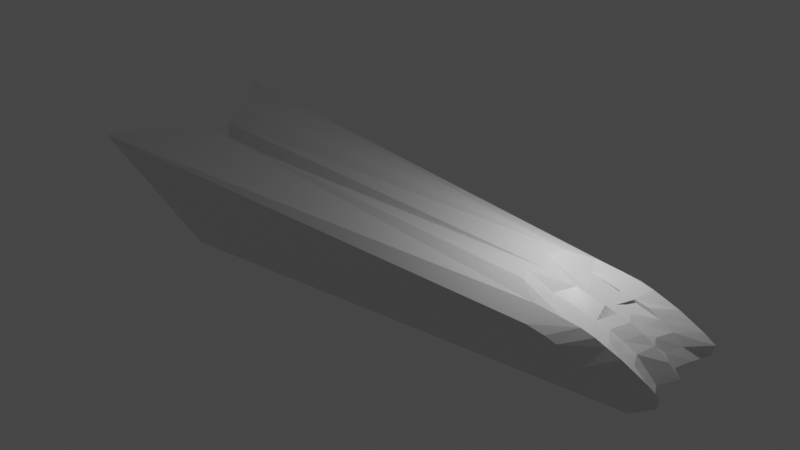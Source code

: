 # Source: Concept_Drone_v0.1.2.blend  (saved by Blender 2.82.7; exported with 4.5.12 LTS)
import bpy
from mathutils import Matrix  # noqa: F401  (used for matrix-valued properties, if any)

bpy.ops.wm.read_factory_settings(use_empty=True)
scene = bpy.context.scene
scene.name = 'Scene'

# ---- collections
col_collection = bpy.data.collections.new('Collection'); scene.collection.children.link(col_collection)

# ---- materials (node trees are filled in below, after node groups)
mat_material = bpy.data.materials.new('Material')
mat_material.alpha_threshold = 0.0
mat_material.use_transparent_shadow = False
mat_material.line_color = (0.0, 0.0, 0.0, 1.0)

# ---- material node trees
mat_material.use_nodes = True; mat_material.node_tree.nodes.clear()
_N = mat_material.node_tree.nodes; _L = mat_material.node_tree.links
n0 = _N.new('ShaderNodeOutputMaterial'); n0.name = 'Material Output'; n0.location = (300, 300)
n1 = _N.new('ShaderNodeBsdfPrincipled'); n1.name = 'Principled BSDF'; n1.location = (10, 300)
n1.distribution = 'GGX'
n1.subsurface_method = 'BURLEY'
n1.inputs[2].default_value = 0.4
n1.inputs[3].default_value = 1.45
n1.inputs[27].default_value = (0.0, 0.0, 0.0, 1.0)
n1.inputs[28].default_value = 1.0
_L.new(n1.outputs[0], n0.inputs[0])
n0.is_active_output = True

# ---- world
world_world = bpy.data.worlds.new('World'); scene.world = world_world
world_world.use_nodes = True; world_world.node_tree.nodes.clear()
_N = world_world.node_tree.nodes; _L = world_world.node_tree.links
n0 = _N.new('ShaderNodeOutputWorld'); n0.name = 'World Output'; n0.location = (300, 300)
n1 = _N.new('ShaderNodeBackground'); n1.name = 'Background'; n1.location = (10, 300)
n1.inputs[0].default_value = (0.05088, 0.05088, 0.05088, 1.0)
_L.new(n1.outputs[0], n0.inputs[0])
n0.is_active_output = True
world_world.color = (0.05088, 0.05088, 0.05088)
world_world.use_sun_shadow = False
world_world.sun_shadow_jitter_overblur = 0.0

# ---- lights
light_light = bpy.data.lights.new('Light', 'POINT')
light_light.transmission_factor = 0.0
light_light.energy = 1000.0
light_light.shadow_soft_size = 0.1
light_light.shadow_maximum_resolution = 0.006
light_light.use_absolute_resolution = True

# ---- meshes
me_cube = bpy.data.meshes.new('Cube')
me_cube.from_pydata([(4.149, 3.053, 0.3935), (8.771, 3.053, -1.624), (4.149, -3.054, 0.3935), (8.771, -3.054, -1.624), (-18.9, 4.877, 2.676), (-13.8, 3.889, -1.831), (-18.9, -4.878, 2.676), (-13.8, -3.89, -1.831), (-15.77, -0.0004624, 1.105), (6.715, 3.053, -0.4905), (6.715, -3.054, -0.4905), (4.48, 0.006261, 0.799), (9.286, -0.0005216, -1.529), (6.983, -0.0005219, 0.1309), (7.882, 3.053, -1.032), (7.882, -3.054, -1.032), (4.249, -1.527, 0.689), (9.048, 1.526, -1.573), (5.549, 3.053, 0.0508), (5.549, -3.054, 0.0508), (4.249, 1.526, 0.689), (9.048, -1.527, -1.573), (6.936, -1.527, 0.05045), (6.936, 1.526, 0.05045), (8.103, -0.0005218, -0.4908), (8.079, 1.526, -0.6353), (8.079, -1.527, -0.6353), (5.306, -2.291, 0.754), (3.895, 0.7697, 0.6532), (3.895, -0.7572, 0.6532), (5.005, 3.053, 0.2251), (5.005, -3.054, 0.2251), (5.306, 2.29, 0.754), (6.693, 2.29, 0.4517), (6.753, -2.291, 0.454), (6.106, 2.29, 0.6447), (6.106, -2.291, 0.6447), (8.465, 3.053, -1.302), (8.465, -3.054, -1.302), (9.498, 2.29, -1.49), (6.132, 3.053, -0.2198), (6.132, -3.054, -0.2198), (8.703, -0.764, -1.637), (7.899, -2.291, -0.02112), (6.529, 0.7629, 0.004993), (8.754, -0.0005217, -0.9848), (7.298, 3.053, -0.7611), (7.298, -3.054, -0.7611), (8.703, 0.7629, -1.637), (9.538, -2.291, -1.482), (6.529, -0.764, 0.004993), (7.899, 2.29, -0.02112), (7.589, -0.0005218, -0.1672), (7.746, 0.7629, -0.6271), (9.054, 2.29, -0.6347), (8.563, 1.526, -1.104), (7.508, 1.526, -0.2924), (9.054, -2.291, -0.6347), (7.746, -0.764, -0.6271), (8.563, -1.527, -1.104), (7.508, -1.527, -0.2924), (7.137, -0.764, -0.311), (8.224, -0.764, -1.132), (9.588, -2.291, -1.004), (8.476, 2.29, -0.3279), (9.588, 2.29, -1.004), (8.224, 0.7629, -1.132), (7.137, 0.7629, -0.311), (8.476, -2.291, -0.3279), (7.255, -2.291, 0.2359), (7.31, 2.29, 0.2134), (5.228, 0.004565, 0.6057), (5.707, -1.527, 0.3582), (5.293, -0.7606, 0.3116), (3.993, -2.291, 0.9179), (5.293, 0.7663, 0.3116), (5.646, 1.526, 0.356), (5.911, -0.7623, 0.1583), (6.25, -1.527, 0.2238), (5.911, 0.7646, 0.1583), (6.305, 1.526, 0.2013), (5.043, -1.527, 0.5031), (5.813, 0.002869, 0.4474), (6.398, 0.001174, 0.2891), (5.029, 1.526, 0.505), (4.676, -0.7589, 0.4649), (2.936, 1.526, 1.283), (4.676, 0.768, 0.4649), (2.936, -1.527, 1.283), (3.167, 0.006261, 1.075), (2.582, 0.7697, 1.248), (2.582, -0.7572, 1.248), (3.993, 2.29, 0.9179), (-16.29, 1.415, 2.939), (-16.29, -1.416, 2.939), (-16.51, 0.7135, 2.185), (-16.51, -0.7019, 2.185), (3.258, 3.132, 0.6747), (3.258, -3.133, 0.8152)], [(35, 84), (34, 72), (8, 11), (0, 8), (8, 2), (8, 29), (8, 28), (84, 87), (33, 76), (70, 80), (69, 78), (23, 44), (22, 50), (71, 87), (71, 85), (81, 85), (36, 81), (0, 97), (2, 98), (92, 97), (74, 98), (6, 98), (4, 97)], [(3, 38, 15, 47, 10, 41, 19, 31, 2, 6, 7), (5, 1, 39, 17, 48, 12, 42, 21, 49, 3, 7), (36, 27, 2, 31), (5, 4, 0, 30, 18, 40, 9, 46, 14, 37, 1), (68, 43, 10, 47), (67, 44, 13, 52), (66, 53, 24, 45), (65, 54, 25, 55), (64, 51, 23, 56), (63, 57, 15, 38), (62, 58, 26, 59), (33, 18, 30, 35), (10, 43, 69, 41), (70, 40, 18, 33), (30, 0, 32, 35), (13, 44, 79, 75, 87, 28, 11, 71, 82, 83), (9, 40, 70, 51), (58, 61, 60, 26), (24, 52, 61, 58), (52, 13, 50, 61), (42, 62, 59, 21), (12, 45, 62, 42), (45, 24, 58, 62), (49, 63, 38, 3), (21, 59, 63, 49), (59, 26, 57, 63), (54, 64, 56, 25), (14, 46, 64, 54), (46, 9, 51, 64), (39, 65, 55, 17), (1, 37, 65, 39), (37, 14, 54, 65), (48, 66, 45, 12), (17, 55, 66, 48), (55, 25, 53, 66), (53, 67, 52, 24), (25, 56, 67, 53), (57, 68, 47, 15), (26, 60, 68, 57), (60, 22, 43, 68), (69, 34, 19, 41), (19, 34, 36, 31), (8, 16, 29, 11, 28, 20), (23, 51, 70, 33, 35, 32, 20, 84, 76, 80), (43, 22, 78, 72, 81, 16, 27, 36, 34, 69), (50, 13, 83, 82, 71, 11, 29, 85, 73, 77), (78, 22, 60, 61, 50, 77, 73, 85, 29, 16, 81, 72), (79, 44, 67, 56, 23, 80, 76, 84, 20, 28, 87, 75), (73, 77, 78, 72), (76, 80, 79, 75), (77, 73, 82, 83), (75, 79, 83, 82), (11, 29, 91, 89), (27, 16, 88, 74), (11, 28, 90, 89), (20, 28, 90, 86), (20, 32, 92, 86), (16, 29, 91, 88), (88, 91, 96, 94), (89, 90, 95, 8), (86, 90, 95, 93), (86, 92, 4, 93), (89, 91, 96, 8), (74, 88, 94, 6), (7, 6, 94, 96, 8, 95, 93, 4, 5), (0, 4, 92, 32), (2, 27, 74, 6)])
_uv = me_cube.uv_layers.new(name='UVMap')
_uv.uv.foreach_set('vector', [0.375, 0.75, 0.4062, 0.75, 0.4375, 0.75, 0.4688, 0.75, 0.5, 0.75, 0.5312, 0.75, 0.5625, 0.75, 0.5938, 0.75, 0.625, 0.75, 0.625, 1.0, 0.375, 1.0, 0.125, 0.5, 0.375, 0.5, 0.375, 0.5312, 0.375, 0.5625, 0.375, 0.5938, 0.375, 0.625, 0.375, 0.6562, 0.375, 0.6875, 0.375, 0.7188, 0.375, 0.75, 0.125, 0.75, 0.5938, 0.7188, 0.625, 0.7188, 0.625, 0.75, 0.5938, 0.75, 0.375, 0.25, 0.625, 0.25, 0.625, 0.5, 0.5938, 0.5, 0.5625, 0.5, 0.5312, 0.5, 0.5, 0.5, 0.4688, 0.5, 0.4375, 0.5, 0.4062, 0.5, 0.375, 0.5, 0.4688, 0.7188, 0.5, 0.7188, 0.5, 0.75, 0.4688, 0.75, 0.4688, 0.5938, 0.5, 0.5938, 0.5, 0.625, 0.4688, 0.625, 0.4062, 0.5938, 0.4375, 0.5938, 0.4375, 0.625, 0.4062, 0.625, 0.4062, 0.5312, 0.4375, 0.5312, 0.4375, 0.5625, 0.4062, 0.5625, 0.4688, 0.5312, 0.5, 0.5312, 0.5, 0.5625, 0.4688, 0.5625, 0.4062, 0.7188, 0.4375, 0.7188, 0.4375, 0.75, 0.4062, 0.75, 0.4062, 0.6562, 0.4375, 0.6562, 0.4375, 0.6875, 0.4062, 0.6875, 0.0, 0.0, 0.5625, 0.5, 0.5938, 0.5, 0.5938, 0.5312, 0.5, 0.75, 0.5, 0.7188, 0.0, 0.0, 0.5312, 0.75, 0.0, 0.0, 0.5312, 0.5, 0.5625, 0.5, 0.0, 0.0, 0.5938, 0.5, 0.625, 0.5, 0.625, 0.5312, 0.5938, 0.5312, 0.5, 0.625, 0.5, 0.5938, 0.5, 0.5938, 0.5, 0.5938, 0.5, 0.5938, 0.5, 0.5938, 0.5, 0.625, 0.5, 0.625, 0.5, 0.625, 0.5, 0.625, 0.5, 0.5, 0.5312, 0.5, 0.0, 0.0, 0.5, 0.5312, 0.4375, 0.6562, 0.4688, 0.6562, 0.4688, 0.6875, 0.4375, 0.6875, 0.4375, 0.625, 0.4688, 0.625, 0.4688, 0.6562, 0.4375, 0.6562, 0.4688, 0.625, 0.5, 0.625, 0.5, 0.6562, 0.4688, 0.6562, 0.375, 0.6562, 0.4062, 0.6562, 0.4062, 0.6875, 0.375, 0.6875, 0.375, 0.625, 0.4062, 0.625, 0.4062, 0.6562, 0.375, 0.6562, 0.4062, 0.625, 0.4375, 0.625, 0.4375, 0.6562, 0.4062, 0.6562, 0.375, 0.7188, 0.4062, 0.7188, 0.4062, 0.75, 0.375, 0.75, 0.375, 0.6875, 0.4062, 0.6875, 0.4062, 0.7188, 0.375, 0.7188, 0.4062, 0.6875, 0.4375, 0.6875, 0.4375, 0.7188, 0.4062, 0.7188, 0.4375, 0.5312, 0.4688, 0.5312, 0.4688, 0.5625, 0.4375, 0.5625, 0.4375, 0.5, 0.4688, 0.5, 0.4688, 0.5312, 0.4375, 0.5312, 0.4688, 0.5, 0.5, 0.5, 0.5, 0.5312, 0.4688, 0.5312, 0.375, 0.5312, 0.4062, 0.5312, 0.4062, 0.5625, 0.375, 0.5625, 0.375, 0.5, 0.4062, 0.5, 0.4062, 0.5312, 0.375, 0.5312, 0.4062, 0.5, 0.4375, 0.5, 0.4375, 0.5312, 0.4062, 0.5312, 0.375, 0.5938, 0.4062, 0.5938, 0.4062, 0.625, 0.375, 0.625, 0.375, 0.5625, 0.4062, 0.5625, 0.4062, 0.5938, 0.375, 0.5938, 0.4062, 0.5625, 0.4375, 0.5625, 0.4375, 0.5938, 0.4062, 0.5938, 0.4375, 0.5938, 0.4688, 0.5938, 0.4688, 0.625, 0.4375, 0.625, 0.4375, 0.5625, 0.4688, 0.5625, 0.4688, 0.5938, 0.4375, 0.5938, 0.4375, 0.7188, 0.4688, 0.7188, 0.4688, 0.75, 0.4375, 0.75, 0.4375, 0.6875, 0.4688, 0.6875, 0.4688, 0.7188, 0.4375, 0.7188, 0.4688, 0.6875, 0.5, 0.6875, 0.5, 0.7188, 0.4688, 0.7188, 0.0, 0.0, 0.0, 0.0, 0.5625, 0.75, 0.5312, 0.75, 0.5625, 0.75, 0.0, 0.0, 0.5938, 0.7188, 0.5938, 0.75, 0.0, 0.0, 0.625, 0.6875, 0.625, 0.6562, 0.625, 0.625, 0.625, 0.5938, 0.625, 0.5625, 0.5, 0.5625, 0.5, 0.5312, 0.5, 0.5312, 0.5, 0.5312, 0.5, 0.5312, 0.5, 0.5312, 0.5, 0.5625, 0.5, 0.5625, 0.5, 0.5625, 0.5, 0.5625, 0.5, 0.7188, 0.5, 0.6875, 0.5, 0.6875, 0.5, 0.6875, 0.5, 0.6875, 0.5, 0.6875, 0.5, 0.7188, 0.5, 0.7188, 0.5, 0.7188, 0.5, 0.7188, 0.5, 0.6562, 0.5, 0.625, 0.5, 0.625, 0.5, 0.625, 0.5, 0.625, 0.5, 0.625, 0.5, 0.6562, 0.5, 0.6562, 0.5, 0.6562, 0.5, 0.6562, 0.5, 0.6875, 0.5, 0.6875, 0.4688, 0.6875, 0.4688, 0.6562, 0.5, 0.6562, 0.5, 0.6562, 0.5, 0.6562, 0.5, 0.6562, 0.5, 0.6562, 0.5, 0.6875, 0.5, 0.6875, 0.5, 0.6875, 0.5, 0.5938, 0.5, 0.5938, 0.4688, 0.5938, 0.4688, 0.5625, 0.5, 0.5625, 0.5, 0.5625, 0.5, 0.5625, 0.5, 0.5625, 0.5, 0.5625, 0.5, 0.5938, 0.5, 0.5938, 0.5, 0.5938, 0.5, 0.6562, 0.5, 0.6562, 0.5, 0.6875, 0.5, 0.6875, 0.5, 0.5625, 0.5, 0.5625, 0.5, 0.5938, 0.5, 0.5938, 0.5, 0.6562, 0.5, 0.6562, 0.5, 0.625, 0.5, 0.625, 0.5, 0.5938, 0.5, 0.5938, 0.5, 0.625, 0.5, 0.625, 0.5, 0.625, 0.5, 0.6562, 0.5, 0.6562, 0.5, 0.625, 0.625, 0.7188, 0.625, 0.6875, 0.625, 0.6875, 0.625, 0.7188, 0.625, 0.625, 0.625, 0.5938, 0.625, 0.5938, 0.625, 0.625, 0.5, 0.5625, 0.5, 0.5938, 0.5, 0.5938, 0.5, 0.5625, 0.625, 0.5625, 0.625, 0.5312, 0.625, 0.5312, 0.625, 0.5625, 0.625, 0.6875, 0.625, 0.6562, 0.625, 0.6562, 0.625, 0.6875, 0.625, 0.6875, 0.625, 0.6562, 0.625, 0.6562, 0.625, 0.6875, 0.625, 0.625, 0.625, 0.5938, 0.625, 0.5938, 0.625, 0.625, 0.5, 0.5625, 0.5, 0.5938, 0.5, 0.5938, 0.5, 0.5625, 0.625, 0.5625, 0.625, 0.5312, 0.625, 0.5312, 0.625, 0.5625, 0.5, 0.625, 0.5, 0.6562, 0.5, 0.6562, 0.5, 0.625, 0.625, 0.7188, 0.625, 0.6875, 0.625, 0.6875, 0.625, 0.7188, 0.375, 1.0, 0.625, 1.0, 0.625, 0.6875, 0.625, 0.6562, 0.5, 0.625, 0.625, 0.5938, 0.5, 0.5625, 0.625, 0.5312, 0.375, 0.25, 0.625, 0.5, 0.625, 0.5312, 0.625, 0.5312, 0.625, 0.5312, 0.625, 0.75, 0.625, 0.7188, 0.625, 0.7188, 0.625, 0.7188])
me_cube.materials.append(mat_material)
me_cube.use_remesh_preserve_volume = False
me_cube.use_remesh_preserve_attributes = False
me_cube.use_mirror_vertex_groups = False
me_cube.update()

# ---- objects
ob_cube = bpy.data.objects.new('Cube', me_cube)
ob_light = bpy.data.objects.new('Light', light_light)

# ---- transforms, parenting, visibility, modifiers, constraints
ob_cube.location = (0.0, 0.0, 0.0)
ob_cube.lock_rotations_4d = False
ob_cube.empty_display_type = 'ARROWS'
ob_cube.lineart.crease_threshold = 0.0
ob_light.location = (4.076, 1.005, 5.904)
ob_light.rotation_euler = (0.6503, 0.05522, 1.866)
ob_light.lock_rotations_4d = False
ob_light.empty_display_type = 'ARROWS'
ob_light.color = (0.0, 0.0, 0.0, 0.0)
ob_light.lineart.crease_threshold = 0.0

# ---- collection membership
col_collection.objects.link(ob_cube)
col_collection.objects.link(ob_light)

# ---- scene / render settings (as saved in the file)
scene.frame_start = 1; scene.frame_end = 250; scene.frame_set(1)
scene.render.engine = 'BLENDER_EEVEE_NEXT'
scene.cycles.use_denoising = False
scene.cycles.samples = 128
scene.cycles.sampling_pattern = 'TABULATED_SOBOL'
scene.cycles.use_adaptive_sampling = False
scene.cycles.use_light_tree = False
scene.view_settings.view_transform = 'Filmic'
bpy.context.view_layer.update()

# ---- added for rendering (the .blend has no active camera): camera
cam_auto = bpy.data.cameras.new('AutoCamera')
cam_auto.lens = 50.0
cam_auto.sensor_width = 36.0
cam_auto.clip_end = 1000.0
ob_auto_camera = bpy.data.objects.new('AutoCamera', cam_auto)
scene.collection.objects.link(ob_auto_camera)
ob_auto_camera.location = (23.5497, -33.8451, 23.1172)
ob_auto_camera.rotation_euler = (1.09748, -7.21219e-08, 0.694738)
scene.camera = ob_auto_camera
bpy.context.view_layer.update()
